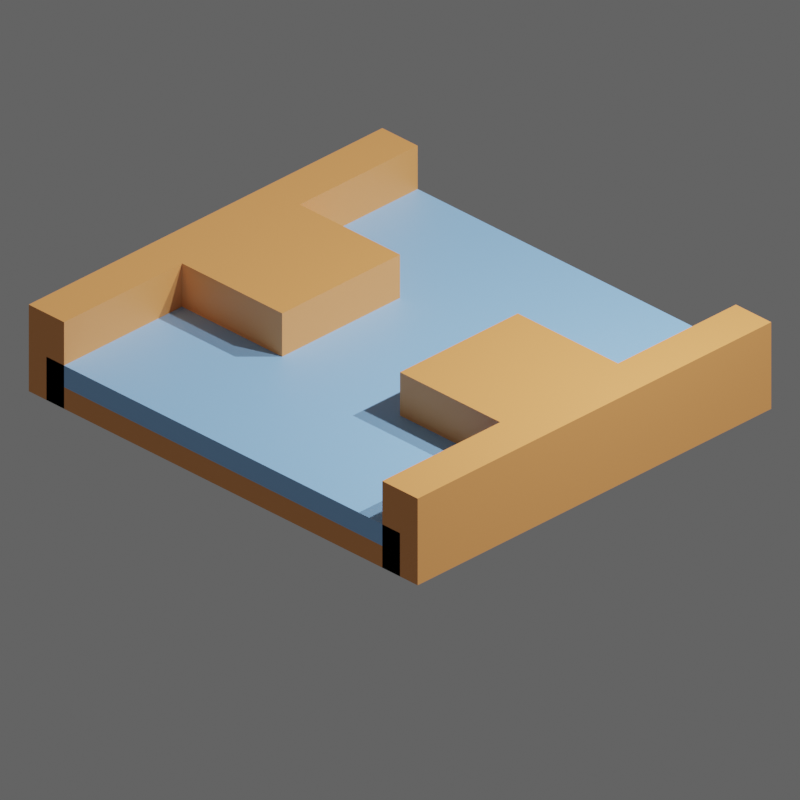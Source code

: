 # Source: 6.blend  (saved by Blender 3.6.11; exported with 4.5.12 LTS)
import bpy
from mathutils import Matrix  # noqa: F401  (used for matrix-valued properties, if any)

bpy.ops.wm.read_factory_settings(use_empty=True)
scene = bpy.context.scene
scene.name = 'Scene'

# ---- collections
col_collection = bpy.data.collections.new('Collection'); scene.collection.children.link(col_collection)
col_slots = bpy.data.collections.new('slots'); scene.collection.children.link(col_slots)
col_slots.hide_render = True
col_walls = bpy.data.collections.new('walls'); scene.collection.children.link(col_walls)
col_misc = bpy.data.collections.new('Misc'); scene.collection.children.link(col_misc)

# ---- materials (node trees are filled in below, after node groups)
mat_floor = bpy.data.materials.new('floor')
mat_slot = bpy.data.materials.new('slot')
mat_slot.alpha_threshold = 0.0
mat_slot.roughness = 0.5
mat_slot.line_color = (0.0, 0.0, 0.0, 1.0)
mat_wall = bpy.data.materials.new('wall')

# ---- material node trees
mat_floor.use_nodes = True; mat_floor.node_tree.nodes.clear()
_N = mat_floor.node_tree.nodes; _L = mat_floor.node_tree.links
n0 = _N.new('ShaderNodeBsdfPrincipled'); n0.name = 'Principled BSDF'; n0.location = (10, 300)
n0.distribution = 'GGX'
n0.subsurface_method = 'RANDOM_WALK_SKIN'
n0.inputs[0].default_value = (0.3185, 0.6038, 1.0, 1.0)
n0.inputs[3].default_value = 1.45
n0.inputs[27].default_value = (0.0, 0.0, 0.0, 1.0)
n0.inputs[28].default_value = 1.0
n1 = _N.new('ShaderNodeOutputMaterial'); n1.name = 'Material Output'; n1.location = (300, 300)
_L.new(n0.outputs[0], n1.inputs[0])
n1.is_active_output = True
mat_slot.use_nodes = True; mat_slot.node_tree.nodes.clear()
_N = mat_slot.node_tree.nodes; _L = mat_slot.node_tree.links
n0 = _N.new('ShaderNodeOutputMaterial'); n0.name = 'Material Output'; n0.location = (300, 300)
n1 = _N.new('ShaderNodeBsdfPrincipled'); n1.name = 'Principled BSDF'; n1.location = (10, 300)
n1.distribution = 'GGX'
n1.subsurface_method = 'RANDOM_WALK_SKIN'
n1.inputs[0].default_value = (0.8, 0.4761, 0.0, 1.0)
n1.inputs[3].default_value = 1.45
n1.inputs[27].default_value = (0.0, 0.0, 0.0, 1.0)
n1.inputs[28].default_value = 1.0
_L.new(n1.outputs[0], n0.inputs[0])
n0.is_active_output = True
mat_wall.use_nodes = True; mat_wall.node_tree.nodes.clear()
_N = mat_wall.node_tree.nodes; _L = mat_wall.node_tree.links
n0 = _N.new('ShaderNodeBsdfPrincipled'); n0.name = 'Principled BSDF'; n0.location = (10, 300)
n0.distribution = 'GGX'
n0.subsurface_method = 'RANDOM_WALK_SKIN'
n0.inputs[0].default_value = (0.9047, 0.3712, 0.117, 1.0)
n0.inputs[3].default_value = 1.45
n0.inputs[27].default_value = (0.0, 0.0, 0.0, 1.0)
n0.inputs[28].default_value = 1.0
n1 = _N.new('ShaderNodeOutputMaterial'); n1.name = 'Material Output'; n1.location = (300, 300)
_L.new(n0.outputs[0], n1.inputs[0])
n1.is_active_output = True

# ---- world
world_world = bpy.data.worlds.new('World'); scene.world = world_world
world_world.use_nodes = True; world_world.node_tree.nodes.clear()
_N = world_world.node_tree.nodes; _L = world_world.node_tree.links
n0 = _N.new('ShaderNodeOutputWorld'); n0.name = 'World Output'; n0.location = (300, 300)
n1 = _N.new('ShaderNodeBackground'); n1.name = 'Background'; n1.location = (10, 300)
n1.inputs[0].default_value = (0.05088, 0.05088, 0.05088, 1.0)
n1.inputs[1].default_value = 2.0
_L.new(n1.outputs[0], n0.inputs[0])
n0.is_active_output = True
world_world.color = (0.05088, 0.05088, 0.05088)
world_world.use_sun_shadow = False
world_world.sun_shadow_jitter_overblur = 0.0

# ---- cameras
cam_camera = bpy.data.cameras.new('Camera')
cam_camera.type = 'ORTHO'
cam_camera.clip_end = 100.0
cam_camera.lens = 45.0
cam_camera.sensor_height = 8.8
cam_camera.ortho_scale = 8.0
cam_camera.show_composition_center = True

# ---- lights
light_light = bpy.data.lights.new('Light', 'POINT')
light_light.transmission_factor = 0.0
light_light.energy = 1000.0
light_light.shadow_soft_size = 0.1
light_light.shadow_maximum_resolution = 0.006
light_light.use_absolute_resolution = True
light_sun = bpy.data.lights.new('Sun', 'SUN')
light_sun.transmission_factor = 0.0
light_sun.energy = 2.0

# ---- meshes
me_cube_001 = bpy.data.meshes.new('Cube.001')
me_cube_001.from_pydata([(-2.5, -2.5, 0.25), (-2.5, -2.5, 0.5), (-2.5, 2.5, 0.25), (-2.5, 2.5, 0.5), (2.5, -2.5, 0.25), (2.5, -2.5, 0.5), (2.5, 2.5, 0.25), (2.5, 2.5, 0.5)], [], [(0, 1, 3, 2), (2, 3, 7, 6), (6, 7, 5, 4), (4, 5, 1, 0), (2, 6, 4, 0), (7, 3, 1, 5)])
_uv = me_cube_001.uv_layers.new(name='UVMap')
_uv.uv.foreach_set('vector', [0.375, 0.0, 0.625, 0.0, 0.625, 0.25, 0.375, 0.25, 0.375, 0.25, 0.625, 0.25, 0.625, 0.5, 0.375, 0.5, 0.375, 0.5, 0.625, 0.5, 0.625, 0.75, 0.375, 0.75, 0.375, 0.75, 0.625, 0.75, 0.625, 1.0, 0.375, 1.0, 0.125, 0.5, 0.375, 0.5, 0.375, 0.75, 0.125, 0.75, 0.625, 0.5, 0.875, 0.5, 0.875, 0.75, 0.625, 0.75])
me_cube_001.materials.append(mat_floor)
me_cube_001.update()
me_cube_010 = bpy.data.meshes.new('Cube.010')
me_cube_010.from_pydata([(-0.125, -0.125, 0.0), (-0.125, -0.125, 0.25), (-0.125, 0.125, 0.0), (-0.125, 0.125, 0.25), (0.125, -0.125, 0.0), (0.125, -0.125, 0.25), (0.125, 0.125, 0.0), (0.125, 0.125, 0.25)], [], [(0, 1, 3, 2), (2, 3, 7, 6), (6, 7, 5, 4), (4, 5, 1, 0), (2, 6, 4, 0), (7, 3, 1, 5)])
_uv = me_cube_010.uv_layers.new(name='UVMap')
_uv.uv.foreach_set('vector', [0.375, 0.0, 0.625, 0.0, 0.625, 0.25, 0.375, 0.25, 0.375, 0.25, 0.625, 0.25, 0.625, 0.5, 0.375, 0.5, 0.375, 0.5, 0.625, 0.5, 0.625, 0.75, 0.375, 0.75, 0.375, 0.75, 0.625, 0.75, 0.625, 1.0, 0.375, 1.0, 0.125, 0.5, 0.375, 0.5, 0.375, 0.75, 0.125, 0.75, 0.625, 0.5, 0.875, 0.5, 0.875, 0.75, 0.625, 0.75])
me_cube_010.materials.append(mat_slot)
me_cube_010.update()
me_cube_019 = bpy.data.meshes.new('Cube.019')
me_cube_019.from_pydata([(-0.125, -0.125, 0.0), (-0.125, -0.125, 0.25), (-0.125, 0.125, 0.0), (-0.125, 0.125, 0.25), (0.125, -0.125, 0.0), (0.125, -0.125, 0.25), (0.125, 0.125, 0.0), (0.125, 0.125, 0.25)], [], [(0, 1, 3, 2), (2, 3, 7, 6), (6, 7, 5, 4), (4, 5, 1, 0), (2, 6, 4, 0), (7, 3, 1, 5)])
_uv = me_cube_019.uv_layers.new(name='UVMap')
_uv.uv.foreach_set('vector', [0.375, 0.0, 0.625, 0.0, 0.625, 0.25, 0.375, 0.25, 0.375, 0.25, 0.625, 0.25, 0.625, 0.5, 0.375, 0.5, 0.375, 0.5, 0.625, 0.5, 0.625, 0.75, 0.375, 0.75, 0.375, 0.75, 0.625, 0.75, 0.625, 1.0, 0.375, 1.0, 0.125, 0.5, 0.375, 0.5, 0.375, 0.75, 0.125, 0.75, 0.625, 0.5, 0.875, 0.5, 0.875, 0.75, 0.625, 0.75])
me_cube_019.materials.append(mat_slot)
me_cube_019.update()
me_cube_021 = bpy.data.meshes.new('Cube.021')
me_cube_021.from_pydata([(-0.125, 0.125, 0.0), (-0.125, 0.125, 0.25), (0.125, 0.125, 0.0), (0.125, 0.125, 0.25), (-0.125, -0.125, 0.0), (-0.125, -0.125, 0.25), (0.125, -0.125, 0.0), (0.125, -0.125, 0.25)], [], [(0, 1, 3, 2), (2, 3, 7, 6), (6, 7, 5, 4), (4, 5, 1, 0), (2, 6, 4, 0), (7, 3, 1, 5)])
_uv = me_cube_021.uv_layers.new(name='UVMap')
_uv.uv.foreach_set('vector', [0.375, 0.0, 0.625, 0.0, 0.625, 0.25, 0.375, 0.25, 0.375, 0.25, 0.625, 0.25, 0.625, 0.5, 0.375, 0.5, 0.375, 0.5, 0.625, 0.5, 0.625, 0.75, 0.375, 0.75, 0.375, 0.75, 0.625, 0.75, 0.625, 1.0, 0.375, 1.0, 0.125, 0.5, 0.375, 0.5, 0.375, 0.75, 0.125, 0.75, 0.625, 0.5, 0.875, 0.5, 0.875, 0.75, 0.625, 0.75])
me_cube_021.materials.append(mat_slot)
me_cube_021.update()
me_cube_022 = bpy.data.meshes.new('Cube.022')
me_cube_022.from_pydata([(-0.125, 0.125, 0.0), (-0.125, 0.125, 0.25), (0.125, 0.125, 0.0), (0.125, 0.125, 0.25), (-0.125, -0.125, 0.0), (-0.125, -0.125, 0.25), (0.125, -0.125, 0.0), (0.125, -0.125, 0.25)], [], [(0, 1, 3, 2), (2, 3, 7, 6), (6, 7, 5, 4), (4, 5, 1, 0), (2, 6, 4, 0), (7, 3, 1, 5)])
_uv = me_cube_022.uv_layers.new(name='UVMap')
_uv.uv.foreach_set('vector', [0.375, 0.0, 0.625, 0.0, 0.625, 0.25, 0.375, 0.25, 0.375, 0.25, 0.625, 0.25, 0.625, 0.5, 0.375, 0.5, 0.375, 0.5, 0.625, 0.5, 0.625, 0.75, 0.375, 0.75, 0.375, 0.75, 0.625, 0.75, 0.625, 1.0, 0.375, 1.0, 0.125, 0.5, 0.375, 0.5, 0.375, 0.75, 0.125, 0.75, 0.625, 0.5, 0.875, 0.5, 0.875, 0.75, 0.625, 0.75])
me_cube_022.materials.append(mat_slot)
me_cube_022.update()
me_cube_023 = bpy.data.meshes.new('Cube.023')
me_cube_023.from_pydata([(-0.125, 0.125, 0.0), (-0.125, 0.125, 0.25), (0.125, 0.125, 0.0), (0.125, 0.125, 0.25), (-0.125, -0.125, 0.0), (-0.125, -0.125, 0.25), (0.125, -0.125, 0.0), (0.125, -0.125, 0.25)], [], [(0, 1, 3, 2), (2, 3, 7, 6), (6, 7, 5, 4), (4, 5, 1, 0), (2, 6, 4, 0), (7, 3, 1, 5)])
_uv = me_cube_023.uv_layers.new(name='UVMap')
_uv.uv.foreach_set('vector', [0.375, 0.0, 0.625, 0.0, 0.625, 0.25, 0.375, 0.25, 0.375, 0.25, 0.625, 0.25, 0.625, 0.5, 0.375, 0.5, 0.375, 0.5, 0.625, 0.5, 0.625, 0.75, 0.375, 0.75, 0.375, 0.75, 0.625, 0.75, 0.625, 1.0, 0.375, 1.0, 0.125, 0.5, 0.375, 0.5, 0.375, 0.75, 0.125, 0.75, 0.625, 0.5, 0.875, 0.5, 0.875, 0.75, 0.625, 0.75])
me_cube_023.materials.append(mat_slot)
me_cube_023.update()
me_cube_024 = bpy.data.meshes.new('Cube.024')
me_cube_024.from_pydata([(-0.125, 0.125, 0.0), (-0.125, 0.125, 0.25), (0.125, 0.125, 0.0), (0.125, 0.125, 0.25), (-0.125, -0.125, 0.0), (-0.125, -0.125, 0.25), (0.125, -0.125, 0.0), (0.125, -0.125, 0.25)], [], [(0, 1, 3, 2), (2, 3, 7, 6), (6, 7, 5, 4), (4, 5, 1, 0), (2, 6, 4, 0), (7, 3, 1, 5)])
_uv = me_cube_024.uv_layers.new(name='UVMap')
_uv.uv.foreach_set('vector', [0.375, 0.0, 0.625, 0.0, 0.625, 0.25, 0.375, 0.25, 0.375, 0.25, 0.625, 0.25, 0.625, 0.5, 0.375, 0.5, 0.375, 0.5, 0.625, 0.5, 0.625, 0.75, 0.375, 0.75, 0.375, 0.75, 0.625, 0.75, 0.625, 1.0, 0.375, 1.0, 0.125, 0.5, 0.375, 0.5, 0.375, 0.75, 0.125, 0.75, 0.625, 0.5, 0.875, 0.5, 0.875, 0.75, 0.625, 0.75])
me_cube_024.materials.append(mat_slot)
me_cube_024.update()
me_cube_025 = bpy.data.meshes.new('Cube.025')
me_cube_025.from_pydata([(-0.125, 0.125, 0.0), (-0.125, 0.125, 0.25), (0.125, 0.125, 0.0), (0.125, 0.125, 0.25), (-0.125, -0.125, 0.0), (-0.125, -0.125, 0.25), (0.125, -0.125, 0.0), (0.125, -0.125, 0.25)], [], [(0, 1, 3, 2), (2, 3, 7, 6), (6, 7, 5, 4), (4, 5, 1, 0), (2, 6, 4, 0), (7, 3, 1, 5)])
_uv = me_cube_025.uv_layers.new(name='UVMap')
_uv.uv.foreach_set('vector', [0.375, 0.0, 0.625, 0.0, 0.625, 0.25, 0.375, 0.25, 0.375, 0.25, 0.625, 0.25, 0.625, 0.5, 0.375, 0.5, 0.375, 0.5, 0.625, 0.5, 0.625, 0.75, 0.375, 0.75, 0.375, 0.75, 0.625, 0.75, 0.625, 1.0, 0.375, 1.0, 0.125, 0.5, 0.375, 0.5, 0.375, 0.75, 0.125, 0.75, 0.625, 0.5, 0.875, 0.5, 0.875, 0.75, 0.625, 0.75])
me_cube_025.materials.append(mat_slot)
me_cube_025.update()
me_cube_026 = bpy.data.meshes.new('Cube.026')
me_cube_026.from_pydata([(-0.125, 0.125, 0.0), (-0.125, 0.125, 0.25), (0.125, 0.125, 0.0), (0.125, 0.125, 0.25), (-0.125, -0.125, 0.0), (-0.125, -0.125, 0.25), (0.125, -0.125, 0.0), (0.125, -0.125, 0.25)], [], [(0, 1, 3, 2), (2, 3, 7, 6), (6, 7, 5, 4), (4, 5, 1, 0), (2, 6, 4, 0), (7, 3, 1, 5)])
_uv = me_cube_026.uv_layers.new(name='UVMap')
_uv.uv.foreach_set('vector', [0.375, 0.0, 0.625, 0.0, 0.625, 0.25, 0.375, 0.25, 0.375, 0.25, 0.625, 0.25, 0.625, 0.5, 0.375, 0.5, 0.375, 0.5, 0.625, 0.5, 0.625, 0.75, 0.375, 0.75, 0.375, 0.75, 0.625, 0.75, 0.625, 1.0, 0.375, 1.0, 0.125, 0.5, 0.375, 0.5, 0.375, 0.75, 0.125, 0.75, 0.625, 0.5, 0.875, 0.5, 0.875, 0.75, 0.625, 0.75])
me_cube_026.materials.append(mat_slot)
me_cube_026.update()
me_cube_027 = bpy.data.meshes.new('Cube.027')
me_cube_027.from_pydata([(-0.125, 0.125, 0.0), (-0.125, 0.125, 0.25), (0.125, 0.125, 0.0), (0.125, 0.125, 0.25), (-0.125, -0.125, 0.0), (-0.125, -0.125, 0.25), (0.125, -0.125, 0.0), (0.125, -0.125, 0.25)], [], [(0, 1, 3, 2), (2, 3, 7, 6), (6, 7, 5, 4), (4, 5, 1, 0), (2, 6, 4, 0), (7, 3, 1, 5)])
_uv = me_cube_027.uv_layers.new(name='UVMap')
_uv.uv.foreach_set('vector', [0.375, 0.0, 0.625, 0.0, 0.625, 0.25, 0.375, 0.25, 0.375, 0.25, 0.625, 0.25, 0.625, 0.5, 0.375, 0.5, 0.375, 0.5, 0.625, 0.5, 0.625, 0.75, 0.375, 0.75, 0.375, 0.75, 0.625, 0.75, 0.625, 1.0, 0.375, 1.0, 0.125, 0.5, 0.375, 0.5, 0.375, 0.75, 0.125, 0.75, 0.625, 0.5, 0.875, 0.5, 0.875, 0.75, 0.625, 0.75])
me_cube_027.materials.append(mat_slot)
me_cube_027.update()
me_cube_028 = bpy.data.meshes.new('Cube.028')
me_cube_028.from_pydata([(-0.125, 0.125, 0.0), (-0.125, 0.125, 0.25), (0.125, 0.125, 0.0), (0.125, 0.125, 0.25), (-0.125, -0.125, 0.0), (-0.125, -0.125, 0.25), (0.125, -0.125, 0.0), (0.125, -0.125, 0.25)], [], [(0, 1, 3, 2), (2, 3, 7, 6), (6, 7, 5, 4), (4, 5, 1, 0), (2, 6, 4, 0), (7, 3, 1, 5)])
_uv = me_cube_028.uv_layers.new(name='UVMap')
_uv.uv.foreach_set('vector', [0.375, 0.0, 0.625, 0.0, 0.625, 0.25, 0.375, 0.25, 0.375, 0.25, 0.625, 0.25, 0.625, 0.5, 0.375, 0.5, 0.375, 0.5, 0.625, 0.5, 0.625, 0.75, 0.375, 0.75, 0.375, 0.75, 0.625, 0.75, 0.625, 1.0, 0.375, 1.0, 0.125, 0.5, 0.375, 0.5, 0.375, 0.75, 0.125, 0.75, 0.625, 0.5, 0.875, 0.5, 0.875, 0.75, 0.625, 0.75])
me_cube_028.materials.append(mat_slot)
me_cube_028.update()
me_cube_029 = bpy.data.meshes.new('Cube.029')
me_cube_029.from_pydata([(-0.125, 0.125, 0.0), (-0.125, 0.125, 0.25), (0.125, 0.125, 0.0), (0.125, 0.125, 0.25), (-0.125, -0.125, 0.0), (-0.125, -0.125, 0.25), (0.125, -0.125, 0.0), (0.125, -0.125, 0.25)], [], [(0, 1, 3, 2), (2, 3, 7, 6), (6, 7, 5, 4), (4, 5, 1, 0), (2, 6, 4, 0), (7, 3, 1, 5)])
_uv = me_cube_029.uv_layers.new(name='UVMap')
_uv.uv.foreach_set('vector', [0.375, 0.0, 0.625, 0.0, 0.625, 0.25, 0.375, 0.25, 0.375, 0.25, 0.625, 0.25, 0.625, 0.5, 0.375, 0.5, 0.375, 0.5, 0.625, 0.5, 0.625, 0.75, 0.375, 0.75, 0.375, 0.75, 0.625, 0.75, 0.625, 1.0, 0.375, 1.0, 0.125, 0.5, 0.375, 0.5, 0.375, 0.75, 0.125, 0.75, 0.625, 0.5, 0.875, 0.5, 0.875, 0.75, 0.625, 0.75])
me_cube_029.materials.append(mat_slot)
me_cube_029.update()
me_cube_030 = bpy.data.meshes.new('Cube.030')
me_cube_030.from_pydata([(0.125, 0.125, 0.0), (0.125, 0.125, 0.25), (0.125, -0.125, 0.0), (0.125, -0.125, 0.25), (-0.125, 0.125, 0.0), (-0.125, 0.125, 0.25), (-0.125, -0.125, 0.0), (-0.125, -0.125, 0.25)], [], [(0, 1, 3, 2), (2, 3, 7, 6), (6, 7, 5, 4), (4, 5, 1, 0), (2, 6, 4, 0), (7, 3, 1, 5)])
_uv = me_cube_030.uv_layers.new(name='UVMap')
_uv.uv.foreach_set('vector', [0.375, 0.0, 0.625, 0.0, 0.625, 0.25, 0.375, 0.25, 0.375, 0.25, 0.625, 0.25, 0.625, 0.5, 0.375, 0.5, 0.375, 0.5, 0.625, 0.5, 0.625, 0.75, 0.375, 0.75, 0.375, 0.75, 0.625, 0.75, 0.625, 1.0, 0.375, 1.0, 0.125, 0.5, 0.375, 0.5, 0.375, 0.75, 0.125, 0.75, 0.625, 0.5, 0.875, 0.5, 0.875, 0.75, 0.625, 0.75])
me_cube_030.materials.append(mat_slot)
me_cube_030.update()
me_cube_039 = bpy.data.meshes.new('Cube.039')
me_cube_039.from_pydata([(0.125, -0.125, 0.0), (0.125, -0.125, 0.25), (-0.125, -0.125, 0.0), (-0.125, -0.125, 0.25), (0.125, 0.125, 0.0), (0.125, 0.125, 0.25), (-0.125, 0.125, 0.0), (-0.125, 0.125, 0.25)], [], [(0, 1, 3, 2), (2, 3, 7, 6), (6, 7, 5, 4), (4, 5, 1, 0), (2, 6, 4, 0), (7, 3, 1, 5)])
_uv = me_cube_039.uv_layers.new(name='UVMap')
_uv.uv.foreach_set('vector', [0.375, 0.0, 0.625, 0.0, 0.625, 0.25, 0.375, 0.25, 0.375, 0.25, 0.625, 0.25, 0.625, 0.5, 0.375, 0.5, 0.375, 0.5, 0.625, 0.5, 0.625, 0.75, 0.375, 0.75, 0.375, 0.75, 0.625, 0.75, 0.625, 1.0, 0.375, 1.0, 0.125, 0.5, 0.375, 0.5, 0.375, 0.75, 0.125, 0.75, 0.625, 0.5, 0.875, 0.5, 0.875, 0.75, 0.625, 0.75])
me_cube_039.materials.append(mat_slot)
me_cube_039.update()
me_cube_040 = bpy.data.meshes.new('Cube.040')
me_cube_040.from_pydata([(0.125, -0.125, 0.0), (0.125, -0.125, 0.25), (-0.125, -0.125, 0.0), (-0.125, -0.125, 0.25), (0.125, 0.125, 0.0), (0.125, 0.125, 0.25), (-0.125, 0.125, 0.0), (-0.125, 0.125, 0.25)], [], [(0, 1, 3, 2), (2, 3, 7, 6), (6, 7, 5, 4), (4, 5, 1, 0), (2, 6, 4, 0), (7, 3, 1, 5)])
_uv = me_cube_040.uv_layers.new(name='UVMap')
_uv.uv.foreach_set('vector', [0.375, 0.0, 0.625, 0.0, 0.625, 0.25, 0.375, 0.25, 0.375, 0.25, 0.625, 0.25, 0.625, 0.5, 0.375, 0.5, 0.375, 0.5, 0.625, 0.5, 0.625, 0.75, 0.375, 0.75, 0.375, 0.75, 0.625, 0.75, 0.625, 1.0, 0.375, 1.0, 0.125, 0.5, 0.375, 0.5, 0.375, 0.75, 0.125, 0.75, 0.625, 0.5, 0.875, 0.5, 0.875, 0.75, 0.625, 0.75])
me_cube_040.materials.append(mat_slot)
me_cube_040.update()
me_cube_041 = bpy.data.meshes.new('Cube.041')
me_cube_041.from_pydata([(0.125, -0.125, 0.0), (0.125, -0.125, 0.25), (-0.125, -0.125, 0.0), (-0.125, -0.125, 0.25), (0.125, 0.125, 0.0), (0.125, 0.125, 0.25), (-0.125, 0.125, 0.0), (-0.125, 0.125, 0.25)], [], [(0, 1, 3, 2), (2, 3, 7, 6), (6, 7, 5, 4), (4, 5, 1, 0), (2, 6, 4, 0), (7, 3, 1, 5)])
_uv = me_cube_041.uv_layers.new(name='UVMap')
_uv.uv.foreach_set('vector', [0.375, 0.0, 0.625, 0.0, 0.625, 0.25, 0.375, 0.25, 0.375, 0.25, 0.625, 0.25, 0.625, 0.5, 0.375, 0.5, 0.375, 0.5, 0.625, 0.5, 0.625, 0.75, 0.375, 0.75, 0.375, 0.75, 0.625, 0.75, 0.625, 1.0, 0.375, 1.0, 0.125, 0.5, 0.375, 0.5, 0.375, 0.75, 0.125, 0.75, 0.625, 0.5, 0.875, 0.5, 0.875, 0.75, 0.625, 0.75])
me_cube_041.materials.append(mat_slot)
me_cube_041.update()
me_cube_042 = bpy.data.meshes.new('Cube.042')
me_cube_042.from_pydata([(0.125, -0.125, 0.0), (0.125, -0.125, 0.25), (-0.125, -0.125, 0.0), (-0.125, -0.125, 0.25), (0.125, 0.125, 0.0), (0.125, 0.125, 0.25), (-0.125, 0.125, 0.0), (-0.125, 0.125, 0.25)], [], [(0, 1, 3, 2), (2, 3, 7, 6), (6, 7, 5, 4), (4, 5, 1, 0), (2, 6, 4, 0), (7, 3, 1, 5)])
_uv = me_cube_042.uv_layers.new(name='UVMap')
_uv.uv.foreach_set('vector', [0.375, 0.0, 0.625, 0.0, 0.625, 0.25, 0.375, 0.25, 0.375, 0.25, 0.625, 0.25, 0.625, 0.5, 0.375, 0.5, 0.375, 0.5, 0.625, 0.5, 0.625, 0.75, 0.375, 0.75, 0.375, 0.75, 0.625, 0.75, 0.625, 1.0, 0.375, 1.0, 0.125, 0.5, 0.375, 0.5, 0.375, 0.75, 0.125, 0.75, 0.625, 0.5, 0.875, 0.5, 0.875, 0.75, 0.625, 0.75])
me_cube_042.materials.append(mat_slot)
me_cube_042.update()
me_cube_043 = bpy.data.meshes.new('Cube.043')
me_cube_043.from_pydata([(0.125, -0.125, 0.0), (0.125, -0.125, 0.25), (-0.125, -0.125, 0.0), (-0.125, -0.125, 0.25), (0.125, 0.125, 0.0), (0.125, 0.125, 0.25), (-0.125, 0.125, 0.0), (-0.125, 0.125, 0.25)], [], [(0, 1, 3, 2), (2, 3, 7, 6), (6, 7, 5, 4), (4, 5, 1, 0), (2, 6, 4, 0), (7, 3, 1, 5)])
_uv = me_cube_043.uv_layers.new(name='UVMap')
_uv.uv.foreach_set('vector', [0.375, 0.0, 0.625, 0.0, 0.625, 0.25, 0.375, 0.25, 0.375, 0.25, 0.625, 0.25, 0.625, 0.5, 0.375, 0.5, 0.375, 0.5, 0.625, 0.5, 0.625, 0.75, 0.375, 0.75, 0.375, 0.75, 0.625, 0.75, 0.625, 1.0, 0.375, 1.0, 0.125, 0.5, 0.375, 0.5, 0.375, 0.75, 0.125, 0.75, 0.625, 0.5, 0.875, 0.5, 0.875, 0.75, 0.625, 0.75])
me_cube_043.materials.append(mat_slot)
me_cube_043.update()
me_cube_044 = bpy.data.meshes.new('Cube.044')
me_cube_044.from_pydata([(0.125, -0.125, 0.0), (0.125, -0.125, 0.25), (-0.125, -0.125, 0.0), (-0.125, -0.125, 0.25), (0.125, 0.125, 0.0), (0.125, 0.125, 0.25), (-0.125, 0.125, 0.0), (-0.125, 0.125, 0.25)], [], [(0, 1, 3, 2), (2, 3, 7, 6), (6, 7, 5, 4), (4, 5, 1, 0), (2, 6, 4, 0), (7, 3, 1, 5)])
_uv = me_cube_044.uv_layers.new(name='UVMap')
_uv.uv.foreach_set('vector', [0.375, 0.0, 0.625, 0.0, 0.625, 0.25, 0.375, 0.25, 0.375, 0.25, 0.625, 0.25, 0.625, 0.5, 0.375, 0.5, 0.375, 0.5, 0.625, 0.5, 0.625, 0.75, 0.375, 0.75, 0.375, 0.75, 0.625, 0.75, 0.625, 1.0, 0.375, 1.0, 0.125, 0.5, 0.375, 0.5, 0.375, 0.75, 0.125, 0.75, 0.625, 0.5, 0.875, 0.5, 0.875, 0.75, 0.625, 0.75])
me_cube_044.materials.append(mat_slot)
me_cube_044.update()
me_cube_045 = bpy.data.meshes.new('Cube.045')
me_cube_045.from_pydata([(0.125, -0.125, 0.0), (0.125, -0.125, 0.25), (-0.125, -0.125, 0.0), (-0.125, -0.125, 0.25), (0.125, 0.125, 0.0), (0.125, 0.125, 0.25), (-0.125, 0.125, 0.0), (-0.125, 0.125, 0.25)], [], [(0, 1, 3, 2), (2, 3, 7, 6), (6, 7, 5, 4), (4, 5, 1, 0), (2, 6, 4, 0), (7, 3, 1, 5)])
_uv = me_cube_045.uv_layers.new(name='UVMap')
_uv.uv.foreach_set('vector', [0.375, 0.0, 0.625, 0.0, 0.625, 0.25, 0.375, 0.25, 0.375, 0.25, 0.625, 0.25, 0.625, 0.5, 0.375, 0.5, 0.375, 0.5, 0.625, 0.5, 0.625, 0.75, 0.375, 0.75, 0.375, 0.75, 0.625, 0.75, 0.625, 1.0, 0.375, 1.0, 0.125, 0.5, 0.375, 0.5, 0.375, 0.75, 0.125, 0.75, 0.625, 0.5, 0.875, 0.5, 0.875, 0.75, 0.625, 0.75])
me_cube_045.materials.append(mat_slot)
me_cube_045.update()
me_cube_046 = bpy.data.meshes.new('Cube.046')
me_cube_046.from_pydata([(0.125, -0.125, 0.0), (0.125, -0.125, 0.25), (-0.125, -0.125, 0.0), (-0.125, -0.125, 0.25), (0.125, 0.125, 0.0), (0.125, 0.125, 0.25), (-0.125, 0.125, 0.0), (-0.125, 0.125, 0.25)], [], [(0, 1, 3, 2), (2, 3, 7, 6), (6, 7, 5, 4), (4, 5, 1, 0), (2, 6, 4, 0), (7, 3, 1, 5)])
_uv = me_cube_046.uv_layers.new(name='UVMap')
_uv.uv.foreach_set('vector', [0.375, 0.0, 0.625, 0.0, 0.625, 0.25, 0.375, 0.25, 0.375, 0.25, 0.625, 0.25, 0.625, 0.5, 0.375, 0.5, 0.375, 0.5, 0.625, 0.5, 0.625, 0.75, 0.375, 0.75, 0.375, 0.75, 0.625, 0.75, 0.625, 1.0, 0.375, 1.0, 0.125, 0.5, 0.375, 0.5, 0.375, 0.75, 0.125, 0.75, 0.625, 0.5, 0.875, 0.5, 0.875, 0.75, 0.625, 0.75])
me_cube_046.materials.append(mat_slot)
me_cube_046.update()
me_cube_047 = bpy.data.meshes.new('Cube.047')
me_cube_047.from_pydata([(0.125, -0.125, 0.0), (0.125, -0.125, 0.25), (-0.125, -0.125, 0.0), (-0.125, -0.125, 0.25), (0.125, 0.125, 0.0), (0.125, 0.125, 0.25), (-0.125, 0.125, 0.0), (-0.125, 0.125, 0.25)], [], [(0, 1, 3, 2), (2, 3, 7, 6), (6, 7, 5, 4), (4, 5, 1, 0), (2, 6, 4, 0), (7, 3, 1, 5)])
_uv = me_cube_047.uv_layers.new(name='UVMap')
_uv.uv.foreach_set('vector', [0.375, 0.0, 0.625, 0.0, 0.625, 0.25, 0.375, 0.25, 0.375, 0.25, 0.625, 0.25, 0.625, 0.5, 0.375, 0.5, 0.375, 0.5, 0.625, 0.5, 0.625, 0.75, 0.375, 0.75, 0.375, 0.75, 0.625, 0.75, 0.625, 1.0, 0.375, 1.0, 0.125, 0.5, 0.375, 0.5, 0.375, 0.75, 0.125, 0.75, 0.625, 0.5, 0.875, 0.5, 0.875, 0.75, 0.625, 0.75])
me_cube_047.materials.append(mat_slot)
me_cube_047.update()
me_cube_048 = bpy.data.meshes.new('Cube.048')
me_cube_048.from_pydata([(-0.125, -0.125, 0.0), (-0.125, -0.125, 0.25), (-0.125, 0.125, 0.0), (-0.125, 0.125, 0.25), (0.125, -0.125, 0.0), (0.125, -0.125, 0.25), (0.125, 0.125, 0.0), (0.125, 0.125, 0.25)], [], [(0, 1, 3, 2), (2, 3, 7, 6), (6, 7, 5, 4), (4, 5, 1, 0), (2, 6, 4, 0), (7, 3, 1, 5)])
_uv = me_cube_048.uv_layers.new(name='UVMap')
_uv.uv.foreach_set('vector', [0.375, 0.0, 0.625, 0.0, 0.625, 0.25, 0.375, 0.25, 0.375, 0.25, 0.625, 0.25, 0.625, 0.5, 0.375, 0.5, 0.375, 0.5, 0.625, 0.5, 0.625, 0.75, 0.375, 0.75, 0.375, 0.75, 0.625, 0.75, 0.625, 1.0, 0.375, 1.0, 0.125, 0.5, 0.375, 0.5, 0.375, 0.75, 0.125, 0.75, 0.625, 0.5, 0.875, 0.5, 0.875, 0.75, 0.625, 0.75])
me_cube_048.materials.append(mat_slot)
me_cube_048.update()
me_cube = bpy.data.meshes.new('Cube')
me_cube.from_pydata([(-2.5, -2.5, 0.0), (-2.5, -2.5, 0.25), (-2.5, 2.5, 0.0), (-2.5, 2.5, 0.25), (2.5, -2.5, 0.0), (2.5, -2.5, 0.25), (2.5, 2.5, 0.0), (2.5, 2.5, 0.25), (-2.5, 0.8333, 0.0), (-2.5, -0.8333, 0.0), (-2.5, -0.8333, 0.25), (-2.5, 0.8333, 0.25), (2.5, -0.8333, 0.0), (2.5, 0.8333, 0.0), (2.5, 0.8333, 0.25), (2.5, -0.8333, 0.25), (0.8333, 2.5, 0.0), (-0.8333, 2.5, 0.0), (-0.8333, 2.5, 0.25), (0.8333, 2.5, 0.25), (-0.8333, -2.5, 0.0), (0.8333, -2.5, 0.0), (0.8333, -2.5, 0.25), (-0.8333, -2.5, 0.25), (-0.8333, 0.8333, 0.25), (0.8333, 0.8333, 0.25), (-0.8333, -0.8333, 0.25), (0.8333, -0.8333, 0.25), (0.8333, 0.8333, 0.0), (-0.8333, 0.8333, 0.0), (0.8333, -0.8333, 0.0), (-0.8333, -0.8333, 0.0), (0.8333, 0.8333, 1.0), (0.8333, -0.8333, 1.0), (-0.8333, 0.8333, 1.0), (-0.8333, -0.8333, 1.0), (-2.25, 2.5, 0.0), (-2.25, -2.5, 0.25), (-2.25, 0.8333, 0.0), (-2.25, -0.8333, 0.0), (-2.25, 2.5, 0.25), (-2.25, -2.5, 0.0), (-2.25, 0.8333, 0.25), (-2.25, -0.8333, 0.25), (-2.25, 0.8333, 1.0), (-2.25, -0.8333, 1.0), (2.25, 2.5, 0.25), (2.25, -2.5, 0.0), (2.25, 0.8333, 0.25), (2.25, -0.8333, 0.25), (2.25, 2.5, 0.0), (2.25, -2.5, 0.25), (2.25, 0.8333, 0.0), (2.25, -0.8333, 0.0), (2.25, 0.8333, 1.0), (2.25, -0.8333, 1.0)], [], [(8, 11, 3, 2), (50, 46, 7, 6), (12, 15, 5, 4), (41, 37, 1, 0), (53, 12, 4, 47), (43, 10, 1, 37), (40, 3, 11, 42), (50, 6, 13, 52), (52, 13, 12, 53), (6, 7, 14, 13), (13, 14, 15, 12), (0, 1, 10, 9), (9, 10, 11, 8), (38, 29, 31, 39), (29, 28, 30, 31), (36, 17, 29, 38), (17, 16, 28, 29), (25, 24, 26, 27), (46, 19, 25, 48), (19, 18, 24, 25), (49, 27, 22, 51), (27, 26, 23, 22), (39, 31, 20, 41), (31, 30, 21, 20), (47, 51, 22, 21), (21, 22, 23, 20), (36, 40, 18, 17), (17, 18, 19, 16), (54, 32, 33, 55), (25, 27, 33, 32), (48, 25, 32, 54), (26, 24, 34, 35), (43, 26, 35, 45), (10, 43, 42, 11), (24, 42, 44, 34), (43, 45, 44, 42), (34, 44, 45, 35), (2, 3, 40, 36), (9, 39, 41, 0), (2, 36, 38, 8), (8, 38, 39, 9), (18, 40, 42, 24), (26, 43, 37, 23), (20, 23, 37, 41), (15, 14, 48, 49), (49, 48, 54, 55), (4, 5, 51, 47), (15, 49, 51, 5), (7, 46, 48, 14), (27, 49, 55, 33), (28, 52, 53, 30), (16, 50, 52, 28), (30, 53, 47, 21), (16, 19, 46, 50)])
_uv = me_cube.uv_layers.new(name='UVMap')
_uv.uv.foreach_set('vector', [0.375, 0.1667, 0.625, 0.1667, 0.625, 0.25, 0.375, 0.25, 0.375, 0.4875, 0.625, 0.4875, 0.625, 0.5, 0.375, 0.5, 0.375, 0.6667, 0.625, 0.6667, 0.625, 0.75, 0.375, 0.75, 0.375, 0.9875, 0.625, 0.9875, 0.625, 1.0, 0.375, 1.0, 0.3625, 0.6667, 0.375, 0.6667, 0.375, 0.75, 0.3625, 0.75, 0.8625, 0.6667, 0.875, 0.6667, 0.875, 0.75, 0.8625, 0.75, 0.8625, 0.5, 0.875, 0.5, 0.875, 0.5833, 0.8625, 0.5833, 0.3625, 0.5, 0.375, 0.5, 0.375, 0.5833, 0.3625, 0.5833, 0.3625, 0.5833, 0.375, 0.5833, 0.375, 0.6667, 0.3625, 0.6667, 0.375, 0.5, 0.625, 0.5, 0.625, 0.5833, 0.375, 0.5833, 0.375, 0.5833, 0.625, 0.5833, 0.625, 0.6667, 0.375, 0.6667, 0.375, 0.0, 0.625, 0.0, 0.625, 0.08333, 0.375, 0.08333, 0.375, 0.08333, 0.625, 0.08333, 0.625, 0.1667, 0.375, 0.1667, 0.1375, 0.5833, 0.2083, 0.5833, 0.2083, 0.6667, 0.1375, 0.6667, 0.2083, 0.5833, 0.2917, 0.5833, 0.2917, 0.6667, 0.2083, 0.6667, 0.1375, 0.5, 0.2083, 0.5, 0.2083, 0.5833, 0.1375, 0.5833, 0.2083, 0.5, 0.2917, 0.5, 0.2917, 0.5833, 0.2083, 0.5833, 0.7083, 0.5833, 0.7917, 0.5833, 0.7917, 0.6667, 0.7083, 0.6667, 0.6375, 0.5, 0.7083, 0.5, 0.7083, 0.5833, 0.6375, 0.5833, 0.7083, 0.5, 0.7917, 0.5, 0.7917, 0.5833, 0.7083, 0.5833, 0.6375, 0.6667, 0.7083, 0.6667, 0.7083, 0.75, 0.6375, 0.75, 0.7083, 0.6667, 0.7917, 0.6667, 0.7917, 0.75, 0.7083, 0.75, 0.1375, 0.6667, 0.2083, 0.6667, 0.2083, 0.75, 0.1375, 0.75, 0.2083, 0.6667, 0.2917, 0.6667, 0.2917, 0.75, 0.2083, 0.75, 0.375, 0.7625, 0.625, 0.7625, 0.625, 0.8333, 0.375, 0.8333, 0.375, 0.8333, 0.625, 0.8333, 0.625, 0.9167, 0.375, 0.9167, 0.375, 0.2625, 0.625, 0.2625, 0.625, 0.3333, 0.375, 0.3333, 0.375, 0.3333, 0.625, 0.3333, 0.625, 0.4167, 0.375, 0.4167, 0.6375, 0.5833, 0.7083, 0.5833, 0.7083, 0.6667, 0.6375, 0.6667, 0.7083, 0.5833, 0.7083, 0.6667, 0.7083, 0.6667, 0.7083, 0.5833, 0.6375, 0.5833, 0.7083, 0.5833, 0.7083, 0.5833, 0.6375, 0.5833, 0.7917, 0.6667, 0.7917, 0.5833, 0.7917, 0.5833, 0.7917, 0.6667, 0.8625, 0.6667, 0.7917, 0.6667, 0.7917, 0.6667, 0.8625, 0.6667, 0.875, 0.6667, 0.8625, 0.6667, 0.8625, 0.5833, 0.875, 0.5833, 0.7917, 0.5833, 0.8625, 0.5833, 0.8625, 0.5833, 0.7917, 0.5833, 0.8625, 0.6667, 0.8625, 0.6667, 0.8625, 0.5833, 0.8625, 0.5833, 0.7917, 0.5833, 0.8625, 0.5833, 0.8625, 0.6667, 0.7917, 0.6667, 0.375, 0.25, 0.625, 0.25, 0.625, 0.2625, 0.375, 0.2625, 0.125, 0.6667, 0.1375, 0.6667, 0.1375, 0.75, 0.125, 0.75, 0.125, 0.5, 0.1375, 0.5, 0.1375, 0.5833, 0.125, 0.5833, 0.125, 0.5833, 0.1375, 0.5833, 0.1375, 0.6667, 0.125, 0.6667, 0.7917, 0.5, 0.8625, 0.5, 0.8625, 0.5833, 0.7917, 0.5833, 0.7917, 0.6667, 0.8625, 0.6667, 0.8625, 0.75, 0.7917, 0.75, 0.375, 0.9167, 0.625, 0.9167, 0.625, 0.9875, 0.375, 0.9875, 0.625, 0.6667, 0.625, 0.5833, 0.6375, 0.5833, 0.6375, 0.6667, 0.6375, 0.6667, 0.6375, 0.5833, 0.6375, 0.5833, 0.6375, 0.6667, 0.375, 0.75, 0.625, 0.75, 0.625, 0.7625, 0.375, 0.7625, 0.625, 0.6667, 0.6375, 0.6667, 0.6375, 0.75, 0.625, 0.75, 0.625, 0.5, 0.6375, 0.5, 0.6375, 0.5833, 0.625, 0.5833, 0.7083, 0.6667, 0.6375, 0.6667, 0.6375, 0.6667, 0.7083, 0.6667, 0.2917, 0.5833, 0.3625, 0.5833, 0.3625, 0.6667, 0.2917, 0.6667, 0.2917, 0.5, 0.3625, 0.5, 0.3625, 0.5833, 0.2917, 0.5833, 0.2917, 0.6667, 0.3625, 0.6667, 0.3625, 0.75, 0.2917, 0.75, 0.375, 0.4167, 0.625, 0.4167, 0.625, 0.4875, 0.375, 0.4875])
me_cube.materials.append(mat_wall)
me_cube.update()
me_cube_002 = bpy.data.meshes.new('Cube.002')
me_cube_002.from_pydata([(-0.25, -0.25, 0.0), (-0.25, -0.25, 1.0), (-0.25, 0.25, 0.0), (-0.25, 0.25, 1.0), (0.25, -0.25, 0.0), (0.25, -0.25, 1.0), (0.25, 0.25, 0.0), (0.25, 0.25, 1.0)], [], [(0, 1, 3, 2), (2, 3, 7, 6), (6, 7, 5, 4), (4, 5, 1, 0), (2, 6, 4, 0), (7, 3, 1, 5)])
_uv = me_cube_002.uv_layers.new(name='UVMap')
_uv.uv.foreach_set('vector', [0.375, 0.0, 0.625, 0.0, 0.625, 0.25, 0.375, 0.25, 0.375, 0.25, 0.625, 0.25, 0.625, 0.5, 0.375, 0.5, 0.375, 0.5, 0.625, 0.5, 0.625, 0.75, 0.375, 0.75, 0.375, 0.75, 0.625, 0.75, 0.625, 1.0, 0.375, 1.0, 0.125, 0.5, 0.375, 0.5, 0.375, 0.75, 0.125, 0.75, 0.625, 0.5, 0.875, 0.5, 0.875, 0.75, 0.625, 0.75])
me_cube_002.materials.append(mat_wall)
me_cube_002.update()
me_cube_003 = bpy.data.meshes.new('Cube.003')
me_cube_003.from_pydata([(-0.25, -0.25, 0.0), (-0.25, -0.25, 1.0), (-0.25, 0.25, 0.0), (-0.25, 0.25, 1.0), (0.25, -0.25, 0.0), (0.25, -0.25, 1.0), (0.25, 0.25, 0.0), (0.25, 0.25, 1.0)], [], [(0, 1, 3, 2), (2, 3, 7, 6), (6, 7, 5, 4), (4, 5, 1, 0), (2, 6, 4, 0), (7, 3, 1, 5)])
_uv = me_cube_003.uv_layers.new(name='UVMap')
_uv.uv.foreach_set('vector', [0.375, 0.0, 0.625, 0.0, 0.625, 0.25, 0.375, 0.25, 0.375, 0.25, 0.625, 0.25, 0.625, 0.5, 0.375, 0.5, 0.375, 0.5, 0.625, 0.5, 0.625, 0.75, 0.375, 0.75, 0.375, 0.75, 0.625, 0.75, 0.625, 1.0, 0.375, 1.0, 0.125, 0.5, 0.375, 0.5, 0.375, 0.75, 0.125, 0.75, 0.625, 0.5, 0.875, 0.5, 0.875, 0.75, 0.625, 0.75])
me_cube_003.materials.append(mat_wall)
me_cube_003.update()
me_cube_004 = bpy.data.meshes.new('Cube.004')
me_cube_004.from_pydata([(-1.0, -1.0, 0.0), (-1.0, -1.0, 2.0), (-1.0, 1.0, 0.0), (-1.0, 1.0, 2.0), (1.0, -1.0, 0.0), (1.0, -1.0, 2.0), (1.0, 1.0, 0.0), (1.0, 1.0, 2.0)], [], [(0, 1, 3, 2), (2, 3, 7, 6), (6, 7, 5, 4), (4, 5, 1, 0), (2, 6, 4, 0), (7, 3, 1, 5)])
_uv = me_cube_004.uv_layers.new(name='UVMap')
_uv.uv.foreach_set('vector', [0.375, 0.0, 0.625, 0.0, 0.625, 0.25, 0.375, 0.25, 0.375, 0.25, 0.625, 0.25, 0.625, 0.5, 0.375, 0.5, 0.375, 0.5, 0.625, 0.5, 0.625, 0.75, 0.375, 0.75, 0.375, 0.75, 0.625, 0.75, 0.625, 1.0, 0.375, 1.0, 0.125, 0.5, 0.375, 0.5, 0.375, 0.75, 0.125, 0.75, 0.625, 0.5, 0.875, 0.5, 0.875, 0.75, 0.625, 0.75])
me_cube_004.materials.append(mat_wall)
me_cube_004.update()
me_cube_005 = bpy.data.meshes.new('Cube.005')
me_cube_005.from_pydata([(-1.0, -1.0, 0.0), (-1.0, -1.0, 2.0), (-1.0, 1.0, 0.0), (-1.0, 1.0, 2.0), (1.0, -1.0, 0.0), (1.0, -1.0, 2.0), (1.0, 1.0, 0.0), (1.0, 1.0, 2.0)], [], [(0, 1, 3, 2), (2, 3, 7, 6), (6, 7, 5, 4), (4, 5, 1, 0), (2, 6, 4, 0), (7, 3, 1, 5)])
_uv = me_cube_005.uv_layers.new(name='UVMap')
_uv.uv.foreach_set('vector', [0.375, 0.0, 0.625, 0.0, 0.625, 0.25, 0.375, 0.25, 0.375, 0.25, 0.625, 0.25, 0.625, 0.5, 0.375, 0.5, 0.375, 0.5, 0.625, 0.5, 0.625, 0.75, 0.375, 0.75, 0.375, 0.75, 0.625, 0.75, 0.625, 1.0, 0.375, 1.0, 0.125, 0.5, 0.375, 0.5, 0.375, 0.75, 0.125, 0.75, 0.625, 0.5, 0.875, 0.5, 0.875, 0.75, 0.625, 0.75])
me_cube_005.materials.append(mat_wall)
me_cube_005.update()
me_cube_006 = bpy.data.meshes.new('Cube.006')
me_cube_006.from_pydata([(-2.75, -2.5, 0.0), (-2.75, -2.5, 1.0), (-2.75, 2.5, 0.0), (-2.75, 2.5, 1.0), (-2.25, -2.5, 0.0), (-2.25, -2.5, 1.0), (-2.25, 2.5, 0.0), (-2.25, 2.5, 1.0)], [], [(0, 1, 3, 2), (2, 3, 7, 6), (6, 7, 5, 4), (4, 5, 1, 0), (2, 6, 4, 0), (7, 3, 1, 5)])
_uv = me_cube_006.uv_layers.new(name='UVMap')
_uv.uv.foreach_set('vector', [0.375, 0.0, 0.625, 0.0, 0.625, 0.25, 0.375, 0.25, 0.375, 0.25, 0.625, 0.25, 0.625, 0.5, 0.375, 0.5, 0.375, 0.5, 0.625, 0.5, 0.625, 0.75, 0.375, 0.75, 0.375, 0.75, 0.625, 0.75, 0.625, 1.0, 0.375, 1.0, 0.125, 0.5, 0.375, 0.5, 0.375, 0.75, 0.125, 0.75, 0.625, 0.5, 0.875, 0.5, 0.875, 0.75, 0.625, 0.75])
me_cube_006.materials.append(mat_wall)
me_cube_006.update()
me_cube_007 = bpy.data.meshes.new('Cube.007')
me_cube_007.from_pydata([(2.25, -2.5, 0.0), (2.25, -2.5, 1.0), (2.25, 2.5, 0.0), (2.25, 2.5, 1.0), (2.75, -2.5, 0.0), (2.75, -2.5, 1.0), (2.75, 2.5, 0.0), (2.75, 2.5, 1.0)], [], [(0, 1, 3, 2), (2, 3, 7, 6), (6, 7, 5, 4), (4, 5, 1, 0), (2, 6, 4, 0), (7, 3, 1, 5)])
_uv = me_cube_007.uv_layers.new(name='UVMap')
_uv.uv.foreach_set('vector', [0.375, 0.0, 0.625, 0.0, 0.625, 0.25, 0.375, 0.25, 0.375, 0.25, 0.625, 0.25, 0.625, 0.5, 0.375, 0.5, 0.375, 0.5, 0.625, 0.5, 0.625, 0.75, 0.375, 0.75, 0.375, 0.75, 0.625, 0.75, 0.625, 1.0, 0.375, 1.0, 0.125, 0.5, 0.375, 0.5, 0.375, 0.75, 0.125, 0.75, 0.625, 0.5, 0.875, 0.5, 0.875, 0.75, 0.625, 0.75])
me_cube_007.materials.append(mat_wall)
me_cube_007.update()
me_cube_008 = bpy.data.meshes.new('Cube.008')
me_cube_008.from_pydata([(-2.25, -0.25, 0.0), (-2.25, -0.25, 1.0), (-2.25, 0.25, 0.0), (-2.25, 0.25, 1.0), (2.25, -0.25, 0.0), (2.25, -0.25, 1.0), (2.25, 0.25, 0.0), (2.25, 0.25, 1.0)], [], [(0, 1, 3, 2), (2, 3, 7, 6), (6, 7, 5, 4), (4, 5, 1, 0), (2, 6, 4, 0), (7, 3, 1, 5)])
_uv = me_cube_008.uv_layers.new(name='UVMap')
_uv.uv.foreach_set('vector', [0.375, 0.0, 0.625, 0.0, 0.625, 0.25, 0.375, 0.25, 0.375, 0.25, 0.625, 0.25, 0.625, 0.5, 0.375, 0.5, 0.375, 0.5, 0.625, 0.5, 0.625, 0.75, 0.375, 0.75, 0.375, 0.75, 0.625, 0.75, 0.625, 1.0, 0.375, 1.0, 0.125, 0.5, 0.375, 0.5, 0.375, 0.75, 0.125, 0.75, 0.625, 0.5, 0.875, 0.5, 0.875, 0.75, 0.625, 0.75])
me_cube_008.materials.append(mat_wall)
me_cube_008.update()
me_cube_009 = bpy.data.meshes.new('Cube.009')
me_cube_009.from_pydata([(-9.0, -1.0, 0.0), (-9.0, -1.0, 2.0), (-9.0, 1.0, 0.0), (-9.0, 1.0, 2.0), (9.0, -1.0, 0.0), (9.0, -1.0, 2.0), (9.0, 1.0, 0.0), (9.0, 1.0, 2.0)], [], [(0, 1, 3, 2), (2, 3, 7, 6), (6, 7, 5, 4), (4, 5, 1, 0), (2, 6, 4, 0), (7, 3, 1, 5)])
_uv = me_cube_009.uv_layers.new(name='UVMap')
_uv.uv.foreach_set('vector', [0.375, 0.0, 0.625, 0.0, 0.625, 0.25, 0.375, 0.25, 0.375, 0.25, 0.625, 0.25, 0.625, 0.5, 0.375, 0.5, 0.375, 0.5, 0.625, 0.5, 0.625, 0.75, 0.375, 0.75, 0.375, 0.75, 0.625, 0.75, 0.625, 1.0, 0.375, 1.0, 0.125, 0.5, 0.375, 0.5, 0.375, 0.75, 0.125, 0.75, 0.625, 0.5, 0.875, 0.5, 0.875, 0.75, 0.625, 0.75])
me_cube_009.materials.append(mat_wall)
me_cube_009.update()

# ---- objects
ob_floor = bpy.data.objects.new('floor', me_cube_001)
ob_slot = bpy.data.objects.new('slot', me_cube_010)
ob_slot_009 = bpy.data.objects.new('slot.009', me_cube_019)
ob_slot_011 = bpy.data.objects.new('slot.011', me_cube_021)
ob_slot_012 = bpy.data.objects.new('slot.012', me_cube_022)
ob_slot_013 = bpy.data.objects.new('slot.013', me_cube_023)
ob_slot_014 = bpy.data.objects.new('slot.014', me_cube_024)
ob_slot_015 = bpy.data.objects.new('slot.015', me_cube_025)
ob_slot_016 = bpy.data.objects.new('slot.016', me_cube_026)
ob_slot_017 = bpy.data.objects.new('slot.017', me_cube_027)
ob_slot_018 = bpy.data.objects.new('slot.018', me_cube_028)
ob_slot_019 = bpy.data.objects.new('slot.019', me_cube_029)
ob_slot_020 = bpy.data.objects.new('slot.020', me_cube_030)
ob_slot_029 = bpy.data.objects.new('slot.029', me_cube_039)
ob_slot_030 = bpy.data.objects.new('slot.030', me_cube_040)
ob_slot_031 = bpy.data.objects.new('slot.031', me_cube_041)
ob_slot_032 = bpy.data.objects.new('slot.032', me_cube_042)
ob_slot_033 = bpy.data.objects.new('slot.033', me_cube_043)
ob_slot_034 = bpy.data.objects.new('slot.034', me_cube_044)
ob_slot_035 = bpy.data.objects.new('slot.035', me_cube_045)
ob_slot_036 = bpy.data.objects.new('slot.036', me_cube_046)
ob_slot_037 = bpy.data.objects.new('slot.037', me_cube_047)
ob_slot_038 = bpy.data.objects.new('slot.038', me_cube_048)
ob_wall = bpy.data.objects.new('wall', me_cube)
ob_wall_001 = bpy.data.objects.new('wall.001', me_cube_002)
ob_wall_002 = bpy.data.objects.new('wall.002', me_cube_003)
ob_wall_003 = bpy.data.objects.new('wall.003', me_cube_004)
ob_wall_004 = bpy.data.objects.new('wall.004', me_cube_005)
ob_wall_005 = bpy.data.objects.new('wall.005', me_cube_006)
ob_wall_006 = bpy.data.objects.new('wall.006', me_cube_007)
ob_wall_007 = bpy.data.objects.new('wall.007', me_cube_008)
ob_wall_008 = bpy.data.objects.new('wall.008', me_cube_009)
ob_light = bpy.data.objects.new('Light', light_light)
ob_camera = bpy.data.objects.new('Camera', cam_camera)
ob_empty = bpy.data.objects.new('Empty', None)
ob_sun = bpy.data.objects.new('Sun', light_sun)

# ---- transforms, parenting, visibility, modifiers, constraints
ob_floor.location = (0.0, 0.0, 0.0)
ob_slot.location = (0.0, 5.0, 0.0)
ob_slot_009.location = (0.0, 0.0, -1.0)
ob_slot_011.location = (5.0, 0.0, 0.0)
ob_slot_012.location = (5.0, 0.0, 1.0)
ob_slot_013.location = (5.0, 0.0, -1.0)
ob_slot_014.location = (5.0, -2.75, 0.0)
ob_slot_015.location = (5.0, -2.75, 1.0)
ob_slot_016.location = (5.0, -2.75, -1.0)
ob_slot_017.location = (5.0, 2.75, 0.0)
ob_slot_018.location = (5.0, 2.75, 1.0)
ob_slot_019.location = (5.0, 2.75, -1.0)
ob_slot_020.location = (0.0, -5.0, 0.0)
ob_slot_029.location = (-5.0, 0.0, 0.0)
ob_slot_030.location = (-5.0, 0.0, 1.0)
ob_slot_031.location = (-5.0, 0.0, -1.0)
ob_slot_032.location = (-5.0, 2.75, 0.0)
ob_slot_033.location = (-5.0, 2.75, 1.0)
ob_slot_034.location = (-5.0, 2.75, -1.0)
ob_slot_035.location = (-5.0, -2.75, 0.0)
ob_slot_036.location = (-5.0, -2.75, 1.0)
ob_slot_037.location = (-5.0, -2.75, -1.0)
ob_slot_038.location = (0.0, 0.0, 0.5)
ob_wall.location = (0.0, 0.0, 0.0)
ob_wall_001.location = (2.5, -2.5, 0.0)
ob_wall_001.hide_render = True
ob_wall_002.location = (-2.5, -2.5, 0.0)
ob_wall_002.hide_render = True
ob_wall_003.location = (2.5, 2.5, 0.0)
ob_wall_003.scale = (0.25, 0.25, 0.5)
ob_wall_003.hide_render = True
ob_wall_004.location = (-2.5, 2.5, 0.0)
ob_wall_004.scale = (0.25, 0.25, 0.5)
ob_wall_004.hide_render = True
ob_wall_005.location = (0.0, 0.0, 0.0)
ob_wall_006.location = (0.0, 0.0, 0.0)
ob_wall_007.location = (0.0, -2.5, 0.0)
ob_wall_007.hide_render = True
ob_wall_008.location = (0.0, 2.5, 0.0)
ob_wall_008.scale = (0.25, 0.25, 0.5)
ob_wall_008.hide_render = True
ob_light.location = (4.076, 1.005, 5.904)
ob_light.rotation_euler = (0.6503, 0.05522, 1.866)
ob_light.lock_rotations_4d = False
ob_light.empty_display_type = 'ARROWS'
ob_light.color = (0.0, 0.0, 0.0, 0.0)
ob_light.lineart.crease_threshold = 0.0
ob_camera.location = (7.5, -7.5, 6.11)
ob_camera.rotation_euler = (1.047, 0.0, 0.7854)
ob_camera.lock_rotations_4d = False
ob_camera.empty_display_type = 'ARROWS'
ob_camera.color = (0.0, 0.0, 0.0, 0.0)
ob_camera.display_type = 'WIRE'
ob_camera.lineart.crease_threshold = 0.0
_c = ob_camera.constraints.new('TRACK_TO'); _c.name = 'Track To'
_c.target = ob_empty
ob_empty.location = (0.0, 0.0, 0.0)
ob_sun.location = (10.0, 10.0, 15.0)
_c = ob_sun.constraints.new('TRACK_TO'); _c.name = 'Track To'
_c.target = ob_empty

# ---- collection membership
col_collection.objects.link(ob_floor)
col_slots.objects.link(ob_slot)
col_slots.objects.link(ob_slot_009)
col_slots.objects.link(ob_slot_011)
col_slots.objects.link(ob_slot_012)
col_slots.objects.link(ob_slot_013)
col_slots.objects.link(ob_slot_014)
col_slots.objects.link(ob_slot_015)
col_slots.objects.link(ob_slot_016)
col_slots.objects.link(ob_slot_017)
col_slots.objects.link(ob_slot_018)
col_slots.objects.link(ob_slot_019)
col_slots.objects.link(ob_slot_020)
col_slots.objects.link(ob_slot_029)
col_slots.objects.link(ob_slot_030)
col_slots.objects.link(ob_slot_031)
col_slots.objects.link(ob_slot_032)
col_slots.objects.link(ob_slot_033)
col_slots.objects.link(ob_slot_034)
col_slots.objects.link(ob_slot_035)
col_slots.objects.link(ob_slot_036)
col_slots.objects.link(ob_slot_037)
col_slots.objects.link(ob_slot_038)
col_walls.objects.link(ob_wall)
col_walls.objects.link(ob_wall_001)
col_walls.objects.link(ob_wall_002)
col_walls.objects.link(ob_wall_003)
col_walls.objects.link(ob_wall_004)
col_walls.objects.link(ob_wall_005)
col_walls.objects.link(ob_wall_006)
col_walls.objects.link(ob_wall_007)
col_walls.objects.link(ob_wall_008)
col_misc.objects.link(ob_light)
col_misc.objects.link(ob_camera)
col_misc.objects.link(ob_empty)
col_misc.objects.link(ob_sun)

# ---- scene / render settings (as saved in the file)
scene.camera = ob_camera
scene.frame_start = 1; scene.frame_end = 250; scene.frame_set(1)
scene.render.engine = 'CYCLES'
scene.render.resolution_x = 256
scene.render.resolution_y = 256
scene.render.film_transparent = True
scene.cycles.sampling_pattern = 'TABULATED_SOBOL'
scene.cycles.film_transparent_glass = True
scene.view_settings.view_transform = 'Filmic'
bpy.context.view_layer.update()
